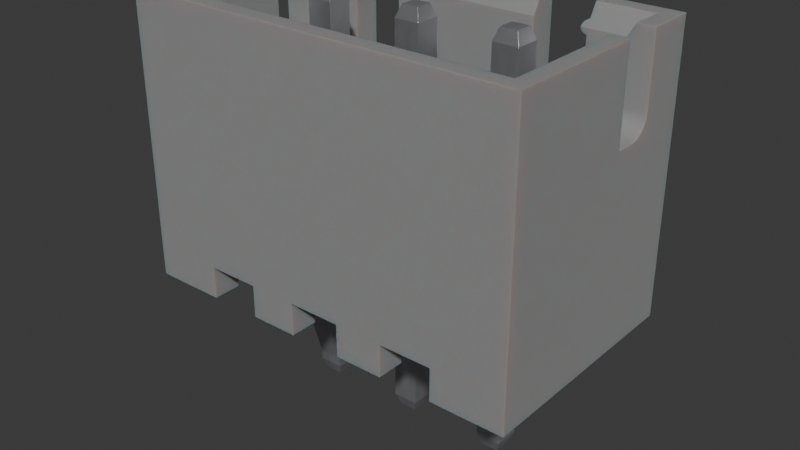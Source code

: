 # Source: Conn_JST_XH_1x3_B3B-XH-A.blend  (saved by Blender 4.1.24; exported with 4.5.12 LTS)
import bpy
from mathutils import Matrix  # noqa: F401  (used for matrix-valued properties, if any)

bpy.ops.wm.read_factory_settings(use_empty=True)
scene = bpy.context.scene
scene.name = 'Scene'

# ---- collections
col_conn_jst_xh_1x3_b3b_xh_a = bpy.data.collections.new('Conn_JST_XH_1x3_B3B-XH-A'); scene.collection.children.link(col_conn_jst_xh_1x3_b3b_xh_a)

# ---- materials (node trees are filled in below, after node groups)
mat_plastic_case_white = bpy.data.materials.new('plastic_case_white')
mat_plastic_case_white.use_transparent_shadow = False
mat_plastic_case_white.preview_render_type = 'CUBE'
mat_metal_pins = bpy.data.materials.new('metal_pins')
mat_metal_pins.use_transparent_shadow = False
mat_metal_pins.preview_render_type = 'CUBE'

# ---- material node trees
mat_plastic_case_white.use_nodes = True; mat_plastic_case_white.node_tree.nodes.clear()
_N = mat_plastic_case_white.node_tree.nodes; _L = mat_plastic_case_white.node_tree.links
n0 = _N.new('ShaderNodeOutputMaterial'); n0.name = 'Material Output'; n0.location = (253, 292)
n1 = _N.new('ShaderNodeBsdfPrincipled'); n1.name = 'Principled BSDF'; n1.location = (-81, 264)
n1.distribution = 'GGX'
n1.subsurface_method = 'BURLEY'
n1.inputs[1].default_value = 0.02
n1.inputs[2].default_value = 0.4636
n1.inputs[3].default_value = 1.4
n1.inputs[8].default_value = 1.0
n1.inputs[10].default_value = 0.3682
n1.inputs[13].default_value = 0.6591
n1.inputs[18].default_value = 0.2318
n1.inputs[20].default_value = 0.6709
n1.inputs[24].default_value = 0.1191
n1.inputs[27].default_value = (0.0, 0.0, 0.0, 1.0)
n1.inputs[28].default_value = 1.0
n2 = _N.new('ShaderNodeMapping'); n2.name = 'Mapping'; n2.location = (-1057, 256)
n2.inputs[3].default_value = (3.0, 1.0, 1.0)
n3 = _N.new('ShaderNodeTexCoord'); n3.name = 'Texture Coordinate'; n3.location = (-1296, 171)
n4 = _N.new('ShaderNodeBump'); n4.name = 'Bump'; n4.location = (-422, -108)
n4.inputs[0].default_value = 0.05
n4.inputs[1].default_value = 1.0
n4.inputs[2].default_value = 1.0
n5 = _N.new('ShaderNodeTexNoise'); n5.name = 'Noise Texture'; n5.location = (-708, 167)
n5.inputs[2].default_value = 88.0
n5.inputs[3].default_value = 10.8
n5.inputs[4].default_value = 0.9167
n5.inputs[8].default_value = 1.6
n6 = _N.new('ShaderNodeValToRGB'); n6.name = 'ColorRamp'; n6.location = (-536, 347)
while len(n6.color_ramp.elements) > 1: n6.color_ramp.elements.remove(n6.color_ramp.elements[-1])
n6.color_ramp.elements[0].position = 0.0; n6.color_ramp.elements[0].color = (0.2596, 0.2596, 0.2596, 1.0)
_e = n6.color_ramp.elements.new(1.0); _e.color = (0.6303, 0.6303, 0.6303, 1.0)
n7 = _N.new('ShaderNodeMix'); n7.name = 'Mix'; n7.location = (-263, 351)
n7.data_type = 'RGBA'
n7.inputs[0].default_value = 0.3682
n7.inputs[7].default_value = (0.2525, 0.2525, 0.2525, 1.0)
_L.new(n5.outputs[0], n6.inputs[0])
_L.new(n1.outputs[0], n0.inputs[0])
_L.new(n3.outputs[2], n2.inputs[0])
_L.new(n2.outputs[0], n5.inputs[0])
_L.new(n5.outputs[0], n4.inputs[3])
_L.new(n4.outputs[0], n1.inputs[5])
_L.new(n6.outputs[0], n7.inputs[6])
_L.new(n7.outputs[2], n1.inputs[0])
n0.is_active_output = True
mat_metal_pins.use_nodes = True; mat_metal_pins.node_tree.nodes.clear()
_N = mat_metal_pins.node_tree.nodes; _L = mat_metal_pins.node_tree.links
n0 = _N.new('ShaderNodeMapping'); n0.name = 'Mapping'; n0.location = (-1447, -91)
n0.inputs[3].default_value = (4.8, 1.2, 1.1)
n1 = _N.new('ShaderNodeBsdfPrincipled'); n1.name = 'Principled BSDF'; n1.location = (-560, 254)
n1.distribution = 'GGX'
n1.subsurface_method = 'BURLEY'
n1.inputs[1].default_value = 0.7818
n1.inputs[2].default_value = 0.2886
n1.inputs[3].default_value = 1.45
n1.inputs[13].default_value = 0.0
n1.inputs[27].default_value = (0.0, 0.0, 0.0, 1.0)
n1.inputs[28].default_value = 1.0
n2 = _N.new('ShaderNodeOutputMaterial'); n2.name = 'Material Output.002'; n2.location = (-205, 253)
n2.width = 213
n3 = _N.new('ShaderNodeTexNoise'); n3.name = 'Noise Texture.002'; n3.location = (-1228, -73)
n3.inputs[2].default_value = 0.1
n3.inputs[3].default_value = 7.0
n3.inputs[4].default_value = 0.6
n3.inputs[8].default_value = 0.4
n4 = _N.new('ShaderNodeTexCoord'); n4.name = 'Texture Coordinate'; n4.location = (-1636, -116)
n5 = _N.new('ShaderNodeMix'); n5.name = 'Mix.001'; n5.location = (-921, 45)
n5.data_type = 'RGBA'
n5.inputs[6].default_value = (0.9398, 0.9547, 1.0, 1.0)
n5.inputs[7].default_value = (0.13, 0.1259, 0.1359, 1.0)
n6 = _N.new('ShaderNodeBump'); n6.name = 'Bump.001'; n6.location = (-1001, -227)
n6.inputs[0].default_value = 0.05
n6.inputs[1].default_value = 0.01
n6.inputs[2].default_value = 1.0
_L.new(n1.outputs[0], n2.inputs[0])
_L.new(n3.outputs[0], n6.inputs[3])
_L.new(n0.outputs[0], n3.inputs[0])
_L.new(n3.outputs[0], n5.inputs[0])
_L.new(n4.outputs[3], n0.inputs[0])
_L.new(n5.outputs[2], n1.inputs[0])
_L.new(n6.outputs[0], n1.inputs[5])
n2.is_active_output = True

# ---- world
world_world = bpy.data.worlds.new('World'); scene.world = world_world
world_world.use_nodes = True; world_world.node_tree.nodes.clear()
_N = world_world.node_tree.nodes; _L = world_world.node_tree.links
n0 = _N.new('ShaderNodeOutputWorld'); n0.name = 'World Output'; n0.location = (300, 300)
n1 = _N.new('ShaderNodeBackground'); n1.name = 'Background'; n1.location = (10, 300)
n1.inputs[0].default_value = (0.05088, 0.05088, 0.05088, 1.0)
_L.new(n1.outputs[0], n0.inputs[0])
n0.is_active_output = True
world_world.color = (0.05088, 0.05088, 0.05088)
world_world.use_sun_shadow = False
world_world.sun_shadow_jitter_overblur = 0.0

# ---- meshes
me_conn_jst_xh_1x3_b3b_xh_a = bpy.data.meshes.new('Conn_JST_XH_1x3_B3B-XH-A')
me_conn_jst_xh_1x3_b3b_xh_a.from_pydata([(-0.65, -3.375, 1.257e-07), (-1.75, -2.675, 9.507e-08), (-1.75, 1.675, -9.507e-08), (-0.65, 1.675, -9.507e-08), (5.611, 2.375, 6.355), (5.575, 2.375, 6.37), (5.544, 2.375, 6.394), (5.65, 1.675, 6.35), (5.545, 1.675, 6.393), (5.521, 1.675, 6.424), (-0.65, 1.965, 7.0), (-0.65, 2.375, 7.0), (0.65, 1.965, 7.0), (0.65, 2.375, 4.0), (4.35, 2.375, 7.0), (5.145, 2.375, 4.016), (5.282, 2.375, 4.064), (5.405, 2.375, 4.142), (5.508, 2.375, 4.245), (5.65, 2.375, 4.65), (5.52, 2.375, 6.425), (5.505, 2.375, 6.461), (5.544, 2.375, 6.606), (5.575, 2.375, 6.63), (5.611, 2.375, 6.645), (5.65, 2.375, 7.0), (5.65, 2.375, -1.257e-07), (3.15, 2.375, -1.257e-07), (0.65, 2.375, 0.8), (-0.65, 2.375, 0.8), (-0.65, 2.375, -1.257e-07), (-0.65, 2.375, 6.65), (-0.575, 2.375, 6.63), (-0.5051, 2.375, 6.539), (-0.5051, 2.375, 6.461), (-0.6112, 2.375, 6.355), (-0.1682, 2.375, 4.022), (-0.5629, 2.375, 4.325), (-0.6279, 2.375, 4.482), (-0.5056, 1.675, 6.459), (-0.5209, 1.675, 6.424), (-0.5757, 1.675, 6.37), (-0.6115, 1.675, 6.355), (-0.65, 1.675, 4.65), (-0.1682, 1.675, 4.022), (-0.4596, 1.675, 4.19), (-0.5629, 1.675, 4.325), (-0.6279, 1.675, 4.482), (4.35, 1.675, 4.0), (5.586, 1.675, 4.368), (5.634, 1.675, 4.505), (5.65, 1.675, 4.65), (5.612, 1.675, 6.355), (5.576, 1.675, 6.37), (5.506, 1.675, 6.459), (5.5, 1.675, 6.498), (5.65, 1.965, 7.0), (7.04, 1.15, 7.0), (7.45, 1.15, 7.0), (4.35, 1.675, -9.507e-08), (0.65, 2.375, -1.257e-07), (0.65, 1.675, -9.507e-08), (0.65, -2.675, 0.8), (1.85, -2.675, 0.8), (4.35, -2.675, 0.5), (4.35, 1.675, 0.5), (0.65, 1.675, 0.5), (-0.65, 1.675, 0.5), (7.45, 1.083, 5.0), (7.45, 0.9, 4.817), (7.45, 0.7794, 4.767), (7.45, 0.65, 4.75), (7.45, 0.15, 7.0), (7.45, -3.375, 7.0), (7.45, -3.375, 1.257e-07), (7.45, 2.375, 7.0), (-2.45, 0.15, 7.0), (-2.45, -3.375, 1.257e-07), (-2.45, 2.375, -1.257e-07), (-2.45, 2.375, 7.0), (-2.45, 1.15, 7.0), (-2.45, 1.133, 5.121), (-2.45, 0.7794, 4.767), (3.15, -3.375, 1.257e-07), (-0.65, -3.375, 0.8), (-2.45, -3.375, 7.0), (5.65, -3.375, 1.257e-07), (4.35, -3.375, 1.257e-07), (7.04, -2.965, 7.0), (7.45, 2.375, -1.257e-07), (5.65, 1.675, -9.507e-08), (6.75, 1.675, -9.507e-08), (1.85, 2.375, 0.8), (1.85, 2.375, -1.257e-07), (3.15, 1.675, 0.5), (3.15, 2.375, 0.8), (3.15, 1.675, 0.8), (1.85, 1.675, 0.8), (0.65, -2.675, 9.507e-08), (0.65, -3.375, 0.8), (0.65, -3.375, 1.257e-07), (-0.65, -2.675, 0.8), (1.85, -3.375, 0.8), (1.85, -3.375, 1.257e-07), (1.85, -2.675, 9.507e-08), (3.15, -2.675, 9.507e-08), (3.15, -2.675, 0.8), (3.15, -3.375, 0.8), (4.35, -3.375, 0.8), (4.35, -2.675, 0.8), (5.65, -2.675, 0.5), (5.65, -2.675, 9.507e-08), (5.65, -2.675, 0.8), (5.65, -3.375, 0.8), (4.35, 1.675, 0.8), (4.35, 2.375, 0.8), (4.35, 2.375, -1.257e-07), (5.65, 2.375, 0.8), (5.65, 1.675, 0.5), (5.65, 1.675, 0.8), (-0.65, 1.675, 0.8), (0.65, 1.675, 0.8), (6.75, 1.083, 5.0), (6.75, 0.15, 4.75), (6.75, -2.675, 6.498), (6.75, 1.675, 1.2), (-1.75, -2.675, 1.2), (-1.75, 0.15, 6.498), (-1.75, 1.133, 5.121), (-1.75, 0.7794, 4.767), (-1.75, 1.675, 1.2), (6.75, -2.675, 1.2), (2.82, 0.345, 1.2), (2.18, 0.345, 1.2), (0.32, 0.345, 1.2), (-0.32, -0.295, 1.2), (-0.65, -2.675, 9.507e-08), (-1.75, -2.675, 0.5), (0.65, -2.675, 0.5), (3.15, -2.675, 0.5), (4.35, -2.675, 9.507e-08), (6.75, -2.675, 9.507e-08), (1.85, 1.675, 0.5), (1.85, 1.675, -9.507e-08), (3.15, 1.675, -9.507e-08), (6.75, 1.675, 0.5), (6.75, -2.675, 0.5), (-1.75, 1.675, 0.5), (1.85, -2.675, 0.5), (-0.65, -2.675, 0.5), (4.68, 0.345, 0.5), (4.68, -0.295, 0.5), (2.82, 0.345, 0.5), (2.82, -0.295, 0.5), (0.32, -0.295, 0.5), (-0.32, 0.345, 0.5), (-2.45, 1.15, 5.25), (-2.45, 1.083, 5.0), (-2.45, 1.004, 4.896), (-2.45, 0.9, 4.817), (-2.45, 0.65, 4.75), (-1.75, 1.083, 5.0), (-1.75, 1.004, 4.896), (-1.75, 0.9, 4.817), (-1.75, 0.65, 4.75), (-1.75, 0.15, 4.75), (-2.45, 0.15, 4.75), (-1.75, 1.15, 5.25), (7.45, 1.15, 5.25), (6.75, 1.15, 5.25), (6.75, 1.15, 6.498), (7.45, 0.15, 4.75), (7.04, 0.15, 7.0), (6.75, 0.15, 6.498), (6.75, 0.65, 4.75), (6.75, 0.7794, 4.767), (6.75, 0.9, 4.817), (6.75, 1.004, 4.896), (6.75, 1.133, 5.121), (7.45, 1.133, 5.121), (7.45, 1.004, 4.896), (5.65, 2.375, 6.35), (5.0, 2.375, 4.0), (5.586, 2.375, 4.368), (5.634, 2.375, 4.505), (5.145, 1.675, 4.016), (5.282, 1.675, 4.064), (5.405, 1.675, 4.142), (5.508, 1.675, 4.245), (5.0, 1.675, 4.0), (4.35, 1.965, 7.0), (4.35, 2.375, 4.0), (5.65, 2.375, 6.65), (5.5, 1.676, 6.5), (5.5, 2.375, 6.5), (5.573, 1.751, 6.629), (5.627, 1.762, 6.648), (5.65, 1.763, 6.65), (5.505, 2.375, 6.539), (5.52, 2.375, 6.575), (-0.5865, 1.755, 6.636), (-0.5205, 1.72, 6.576), (-0.5082, 1.705, 6.549), (-0.5018, 1.69, 6.523), (-0.5, 1.675, 6.498), (-0.5447, 1.675, 6.393), (-0.6112, 2.375, 6.645), (-0.5439, 2.375, 6.606), (-0.5201, 2.375, 6.575), (-0.5, 2.375, 6.5), (-0.5201, 2.375, 6.425), (-0.5439, 2.375, 6.394), (-0.575, 2.375, 6.37), (-0.65, 1.675, 6.35), (-0.65, 2.375, 6.35), (-0.325, 1.675, 4.087), (-0.65, 2.375, 4.65), (4.234e-07, 2.375, 4.0), (-0.325, 2.375, 4.087), (-0.4596, 2.375, 4.19), (2.108e-07, 1.675, 4.0), (0.65, 1.675, 4.0), (0.65, 2.375, 7.0), (0.65, 1.675, 6.498), (0.32, -0.295, 1.2), (-0.32, 0.345, 1.2), (-0.32, -0.295, 0.5), (0.32, 0.345, 0.5), (2.82, -0.295, 1.2), (2.18, -0.295, 0.5), (2.18, -0.295, 1.2), (2.18, 0.345, 0.5), (5.32, -0.295, 1.2), (5.32, -0.295, 0.5), (4.68, 0.345, 1.2), (4.68, -0.295, 1.2), (5.32, 0.345, 0.5), (5.32, 0.345, 1.2), (6.75, 1.675, 6.498), (7.04, 1.965, 7.0), (5.505, 1.697, 6.537), (5.519, 1.719, 6.573), (5.544, 1.738, 6.606), (5.603, 1.758, 6.642), (4.35, 1.675, 6.498), (-1.75, 1.15, 6.498), (-2.04, 1.15, 7.0), (-0.65, 1.763, 6.65), (-2.04, 1.965, 7.0), (-1.75, 1.675, 6.498), (-0.6169, 1.761, 6.646), (-0.5608, 1.746, 6.621), (-0.5383, 1.734, 6.6), (-2.04, 0.15, 7.0), (-2.04, -2.965, 7.0), (-1.75, -2.675, 6.498), (5.211, 0.2358, 6.8), (4.789, 0.2358, 6.8), (4.789, -0.1858, 6.8), (5.32, 0.345, 6.5), (5.32, 0.3412, -0.6248), (4.68, 0.3412, -0.6248), (4.68, 0.02957, -1.67), (5.32, 0.02957, -1.73), (5.32, 0.02551, -1.71), (5.32, 0.3299, -2.701), (5.32, 0.345, -3.1), (4.789, 0.2358, -3.4), (5.32, -0.2955, -2.84), (5.32, -0.297, -2.83), (4.68, -0.5812, -1.921), (5.32, -0.6112, -1.775), (5.32, -0.6112, -1.625), (4.68, -0.5812, -1.479), (4.68, -0.6112, -1.775), (5.32, -0.5812, -1.479), (4.68, -0.297, -0.5701), (4.68, -0.2955, -0.5601), (5.32, -0.297, -0.5701), (5.32, -0.2955, -0.5601), (4.68, -0.295, 6.5), (4.68, -0.295, -3.1), (4.68, -0.2955, -2.84), (4.68, -0.297, -2.83), (4.68, -0.6112, -1.625), (4.68, 0.345, 6.5), (4.68, 0.3299, -0.6987), (4.68, 0.02551, -1.69), (4.68, 0.02551, -1.71), (4.68, 0.02957, -1.73), (4.68, 0.3299, -2.701), (4.68, 0.3412, -2.775), (5.32, -0.5812, -1.921), (5.32, 0.3299, -0.6987), (5.32, 0.02957, -1.67), (5.32, 0.02551, -1.69), (5.32, 0.3412, -2.775), (5.32, -0.295, -3.1), (4.789, -0.1858, -3.4), (5.211, -0.1858, -3.4), (5.211, 0.2358, -3.4), (4.68, 0.345, -3.1), (5.211, -0.1858, 6.8), (5.32, -0.295, 6.5), (0.2108, -0.1858, 6.8), (0.32, 0.02957, -1.67), (0.32, 0.02551, -1.69), (-0.32, 0.02957, -1.67), (-0.32, 0.02551, -1.69), (0.32, 0.02957, -1.73), (-0.32, 0.3299, -2.701), (0.32, 0.3299, -2.701), (0.32, 0.3412, -2.775), (0.32, 0.345, -3.1), (-0.2108, 0.2358, -3.4), (0.32, -0.295, -3.1), (-0.32, -0.295, -3.1), (0.32, -0.2955, -2.84), (0.32, -0.297, -2.83), (-0.32, -0.6112, -1.775), (-0.32, -0.6112, -1.625), (-0.32, -0.5812, -1.479), (-0.32, -0.2955, -0.5601), (-0.32, -0.295, 6.5), (0.32, 0.02551, -1.71), (0.32, 0.3412, -0.6248), (0.32, 0.3299, -0.6987), (0.32, -0.297, -0.5701), (0.32, -0.2955, -0.5601), (0.32, -0.5812, -1.479), (0.32, -0.5812, -1.921), (0.32, -0.6112, -1.775), (0.32, -0.6112, -1.625), (-0.32, 0.345, -3.1), (-0.32, 0.3412, -2.775), (-0.32, 0.02957, -1.73), (-0.32, 0.02551, -1.71), (-0.32, 0.3412, -0.6248), (-0.32, 0.3299, -0.6987), (-0.32, -0.297, -0.5701), (-0.32, -0.5812, -1.921), (-0.32, -0.2955, -2.84), (-0.32, -0.297, -2.83), (0.2108, -0.1858, -3.4), (0.2108, 0.2358, -3.4), (-0.2108, -0.1858, -3.4), (0.2108, 0.2358, 6.8), (0.32, 0.345, 6.5), (0.32, -0.295, 6.5), (-0.2108, -0.1858, 6.8), (-0.2108, 0.2358, 6.8), (-0.32, 0.345, 6.5), (2.18, -0.295, 6.5), (2.289, 0.2358, 6.8), (2.289, -0.1858, 6.8), (2.711, -0.1858, 6.8), (2.711, 0.2358, 6.8), (2.289, -0.1858, -3.4), (2.18, 0.345, 6.5), (2.82, 0.345, 6.5), (2.82, -0.295, 6.5), (2.82, -0.295, -3.1), (2.18, -0.295, -3.1), (2.18, 0.345, -3.1), (2.711, -0.1858, -3.4), (2.711, 0.2358, -3.4), (2.82, 0.345, -3.1), (2.289, 0.2358, -3.4)], [], [(268, 282, 281, 297), (343, 344, 313, 315), (35, 212, 41, 42), (22, 199, 241, 242), (212, 211, 205, 41), (21, 20, 9, 54), (210, 34, 39, 40), (34, 209, 204, 39), (194, 55, 193), (215, 218, 219, 45), (292, 270, 283, 269), (254, 88, 124, 255), (364, 357, 367, 365), (334, 312, 313, 333), (255, 127, 253, 254), (330, 340, 342, 318), (166, 165, 164, 160), (128, 81, 157, 161), (94, 144, 59, 65), (360, 352, 362, 361), (357, 364, 361, 362), (77, 78, 30, 3, 2, 1, 136, 0), (359, 356, 355, 360), (50, 184, 183, 49), (44, 36, 218, 215), (47, 38, 216, 43), (234, 150, 236, 237), (46, 37, 38, 47), (220, 217, 36, 44), (244, 48, 191, 14, 190), (47, 43, 213, 42, 41, 205, 40, 39, 204, 249, 130, 125, 238, 55, 54, 9, 8, 53, 52, 7, 51, 50, 49, 188, 187, 186, 185, 189, 48, 244, 223, 221, 220, 44, 215, 45, 46), (11, 10, 247, 31), (25, 192, 197, 56), (256, 257, 258, 302), (139, 105, 83, 107, 106), (143, 61, 60, 93), (299, 298, 267, 300), (282, 268, 269, 283), (121, 66, 67, 120), (177, 180, 68, 122), (299, 297, 281, 298), (129, 82, 160, 164), (221, 13, 217, 220), (168, 58, 57, 170, 169), (321, 320, 332, 329), (85, 77, 0, 84, 99, 100, 103, 102, 107, 83, 87, 108, 113, 86, 74, 73), (343, 345, 314, 344), (315, 317, 341, 316), (319, 340, 330, 331), (320, 319, 331, 332), (286, 293, 294, 262), (281, 301, 267, 298), (91, 90, 26, 89, 74, 86, 111, 141), (97, 142, 143, 93, 92), (366, 361, 364, 365), (163, 159, 82, 129), (120, 67, 3, 30, 29), (62, 99, 84, 101), (362, 363, 367, 357), (95, 27, 144, 94, 96), (45, 219, 37, 46), (350, 351, 323, 349), (352, 354, 353, 358), (73, 72, 172, 88, 254, 253, 76, 85), (117, 26, 90, 118, 119), (110, 111, 86, 113, 112), (117, 119, 114, 115), (28, 60, 61, 66, 121), (363, 362, 352, 358), (65, 59, 116, 115, 114), (28, 121, 120, 29), (128, 161, 162, 163, 129, 164, 165, 127, 255, 126, 130, 249, 245, 167), (102, 103, 104, 148, 63), (135, 225, 130, 126, 131, 235, 234, 125, 133, 132, 228, 230, 224), (338, 337, 325, 326), (169, 170, 238, 125, 131, 124, 173, 123, 174, 175, 176, 177, 122, 178), (273, 284, 272, 275), (146, 141, 111, 110), (64, 140, 105, 139), (148, 104, 98, 138), (147, 2, 3, 67), (145, 91, 141, 146), (149, 136, 1, 137), (118, 90, 91, 145), (81, 128, 167, 156), (227, 155, 66, 142, 94, 152, 231, 229, 154), (6, 20, 21, 194, 198, 199, 22, 23, 24, 192, 25, 75, 89, 26, 117, 115, 116, 27, 95, 92, 93, 60, 28, 29, 30, 78, 79, 11, 31, 206, 32, 207, 208, 33, 209, 34, 210, 211, 212, 35, 214, 216, 38, 37, 219, 218, 36, 217, 13, 222, 14, 191, 182, 15, 16, 17, 18, 183, 184, 19, 181, 4, 5), (276, 278, 279, 277), (188, 18, 17, 187), (137, 1, 2, 147), (175, 70, 69, 176), (145, 146, 110, 64, 151, 233, 236), (161, 157, 158, 162), (80, 156, 167, 245, 246), (166, 76, 253, 127, 165), (7, 181, 19, 51), (173, 172, 72, 171, 123), (70, 175, 174, 71), (133, 231, 152, 132), (186, 16, 15, 185), (178, 179, 168, 169), (324, 336, 308, 306), (180, 177, 176, 69), (123, 171, 71, 174), (345, 316, 333, 314), (49, 183, 18, 188), (237, 236, 233, 232), (96, 94, 142, 97), (211, 210, 40, 205), (194, 21, 54, 55), (6, 5, 53, 8), (198, 194, 193, 240), (33, 208, 201, 202), (24, 243, 196), (209, 33, 203, 204), (208, 207, 252, 201), (207, 32, 251, 252), (32, 200, 251), (24, 23, 195, 243), (335, 309, 311, 310), (33, 202, 203), (32, 206, 250, 200), (206, 31, 247, 250), (199, 198, 240, 241), (20, 6, 8, 9), (23, 22, 242, 195), (5, 4, 52, 53), (4, 181, 7, 52), (228, 153, 229, 230), (43, 216, 214, 213), (276, 273, 275, 278), (191, 48, 189, 182), (84, 0, 136, 149, 101), (222, 13, 221, 223, 12), (59, 144, 27, 116), (132, 152, 153, 228), (134, 227, 154, 224), (135, 226, 155, 225), (185, 15, 182, 189), (232, 233, 151, 235), (296, 266, 301, 291), (247, 10, 248, 249, 204, 203, 202, 201, 252, 251, 200, 250), (235, 151, 150, 234), (184, 50, 51, 19), (224, 154, 226, 135), (225, 155, 227, 134), (230, 229, 231, 133), (195, 242, 241, 240, 193, 55, 238, 239, 56, 197, 196, 243), (103, 100, 98, 104), (265, 296, 291, 290), (223, 244, 190, 12), (238, 170, 57, 239), (338, 326, 305, 307), (359, 360, 361, 366), (58, 75, 25, 56, 239, 57), (87, 83, 105, 140), (356, 359, 358, 353), (119, 118, 65, 114), (138, 98, 100, 99, 62), (277, 279, 303, 280), (287, 295, 264, 288), (109, 64, 110, 112), (292, 271, 274, 270), (271, 272, 284, 274), (346, 350, 349, 304), (214, 35, 42, 213), (66, 61, 143, 142), (179, 68, 180, 69, 70, 71, 171, 72, 73, 74, 89, 75, 58, 168), (192, 24, 196, 197), (149, 137, 147, 67, 66, 155, 226, 154, 229, 153, 152, 94, 65, 118, 145, 236, 150, 151, 64, 139, 148, 138), (160, 82, 159, 158, 157, 81, 156, 80, 79, 78, 77, 85, 76, 166), (273, 276, 277, 280, 285, 261, 286, 262, 287, 288, 289, 290, 291, 301, 281, 282, 283, 270, 274, 284), (63, 148, 139, 106), (259, 256, 302, 303), (355, 356, 353, 354), (256, 259, 285, 257), (248, 246, 245, 249), (187, 17, 16, 186), (297, 299, 300, 266), (285, 280, 258, 257), (288, 264, 263, 289), (266, 300, 267, 301), (258, 280, 303, 302), (303, 279, 278, 275, 272, 271, 292, 269, 268, 297, 266, 296, 265, 263, 264, 295, 294, 293, 260, 259), (313, 344, 314, 333), (190, 14, 222, 12), (289, 263, 265, 290), (122, 68, 179, 178), (106, 107, 102, 63), (321, 329, 327, 339), (336, 324, 309, 335), (325, 337, 351, 347), (334, 310, 311, 312), (306, 308, 307, 305), (318, 342, 341, 317), (162, 158, 159, 163), (261, 285, 259, 260), (108, 87, 140, 64, 109), (88, 172, 173, 124), (260, 293, 286, 261), (309, 324, 306, 305, 326, 325, 347, 348, 328, 327, 329, 332, 331, 330, 318, 317, 315, 313, 312, 311), (328, 322, 339, 327), (95, 96, 97, 92), (246, 248, 10, 11, 79, 80), (316, 345, 343, 315), (101, 149, 138, 62), (342, 340, 319, 320, 321, 339, 322, 323, 351, 337, 338, 307, 308, 336, 335, 310, 334, 333, 316, 341), (365, 367, 363, 366), (124, 131, 126, 255), (108, 109, 112, 113), (348, 304, 349, 323), (351, 350, 346, 347), (323, 322, 328, 348), (230, 133, 125, 130, 225, 134, 224), (354, 352, 360, 355), (125, 234, 237, 232, 235, 131), (358, 359, 366, 363), (346, 304, 348, 347), (295, 287, 262, 294)])
me_conn_jst_xh_1x3_b3b_xh_a.polygons.foreach_set('use_smooth', [True] * 219)
me_conn_jst_xh_1x3_b3b_xh_a.polygons.foreach_set('material_index', [1, 1, 0, 0, 0, 0, 0, 0, 0, 0, 1, 0, 1, 1, 0, 1, 0, 0, 0, 1, 1, 0, 1, 0, 0, 0, 0, 0, 0, 0, 0, 0, 0, 1, 0, 0, 1, 1, 0, 0, 1, 0, 0, 0, 1, 0, 1, 1, 1, 1, 1, 1, 0, 0, 1, 0, 0, 0, 1, 0, 0, 1, 1, 0, 0, 0, 0, 0, 1, 0, 0, 0, 0, 0, 1, 0, 1, 0, 0, 0, 0, 0, 0, 0, 0, 0, 0, 1, 0, 0, 0, 0, 0, 0, 0, 0, 0, 0, 0, 0, 0, 1, 0, 0, 1, 0, 0, 0, 0, 0, 0, 0, 0, 0, 0, 0, 0, 0, 0, 1, 0, 0, 0, 0, 0, 0, 0, 0, 0, 0, 1, 0, 0, 0, 0, 0, 0, 0, 0, 0, 1, 0, 0, 0, 0, 0, 0, 0, 0, 1, 0, 0, 1, 1, 0, 0, 1, 0, 0, 1, 1, 0, 1, 1, 1, 0, 0, 0, 0, 0, 0, 1, 0, 1, 1, 1, 0, 0, 1, 1, 1, 1, 1, 1, 1, 0, 1, 0, 0, 1, 1, 1, 1, 1, 1, 0, 1, 0, 0, 1, 1, 1, 0, 0, 1, 0, 1, 1, 0, 0, 1, 1, 1, 0, 1, 0, 1, 1, 1])
_k = set([(0, 77), (0, 84), (0, 136), (1, 2), (1, 136), (1, 137), (2, 3), (2, 147), (3, 30), (3, 67), (4, 5), (4, 181), (5, 6), (6, 20), (7, 51), (7, 52), (7, 181), (8, 9), (8, 53), (9, 54), (10, 11), (10, 247), (10, 248), (11, 31), (11, 79), (12, 190), (12, 222), (12, 223), (13, 217), (13, 221), (13, 222), (14, 190), (14, 191), (14, 222), (15, 16), (15, 182), (16, 17), (17, 18), (18, 183), (19, 181), (19, 184), (20, 21), (21, 194), (22, 23), (22, 199), (23, 24), (24, 192), (25, 56), (25, 75), (25, 192), (26, 89), (26, 90), (26, 117), (27, 95), (27, 116), (27, 144), (28, 29), (28, 60), (28, 121), (29, 30), (29, 120), (30, 78), (31, 206), (31, 247), (32, 206), (32, 207), (33, 208), (33, 209), (34, 209), (34, 210), (35, 212), (35, 214), (36, 217), (36, 218), (37, 38), (37, 219), (38, 216), (39, 40), (39, 204), (40, 205), (41, 42), (41, 205), (42, 213), (43, 47), (43, 213), (44, 215), (44, 220), (45, 46), (45, 215), (46, 47), (48, 189), (48, 191), (48, 244), (49, 50), (49, 188), (50, 51), (52, 53), (54, 55), (55, 193), (55, 238), (56, 197), (56, 239), (57, 58), (57, 170), (57, 239), (58, 75), (58, 168), (59, 65), (59, 116), (59, 144), (60, 61), (60, 93), (61, 66), (61, 143), (62, 99), (62, 101), (62, 138), (63, 102), (63, 106), (63, 148), (64, 109), (64, 110), (64, 139), (64, 140), (65, 94), (65, 114), (65, 118), (66, 67), (66, 121), (66, 142), (67, 120), (67, 147), (68, 179), (68, 180), (69, 70), (69, 180), (70, 71), (71, 171), (72, 73), (72, 171), (72, 172), (73, 74), (73, 85), (74, 86), (74, 89), (75, 89), (76, 85), (76, 166), (76, 253), (77, 78), (77, 85), (78, 79), (79, 80), (80, 156), (80, 246), (81, 156), (81, 157), (82, 159), (82, 160), (83, 87), (83, 105), (83, 107), (84, 99), (84, 101), (86, 111), (86, 113), (87, 108), (87, 140), (88, 124), (88, 172), (88, 254), (90, 91), (90, 118), (91, 141), (91, 145), (92, 93), (92, 95), (92, 97), (93, 143), (94, 96), (94, 142), (94, 144), (95, 96), (96, 97), (97, 142), (98, 100), (98, 104), (98, 138), (99, 100), (100, 103), (101, 149), (102, 103), (102, 107), (103, 104), (104, 148), (105, 139), (105, 140), (106, 107), (106, 139), (108, 109), (108, 113), (109, 112), (110, 111), (110, 112), (110, 146), (111, 141), (112, 113), (114, 115), (114, 119), (115, 116), (115, 117), (117, 119), (118, 119), (118, 145), (120, 121), (122, 177), (122, 178), (123, 171), (123, 173), (123, 174), (124, 131), (124, 173), (124, 255), (125, 130), (125, 131), (125, 238), (126, 130), (126, 131), (126, 255), (127, 165), (127, 253), (127, 255), (128, 161), (128, 167), (129, 163), (129, 164), (130, 249), (132, 133), (132, 152), (132, 228), (133, 230), (133, 231), (134, 224), (134, 225), (134, 227), (135, 224), (135, 225), (135, 226), (136, 149), (137, 147), (137, 149), (138, 148), (138, 149), (139, 148), (141, 146), (142, 143), (145, 146), (150, 151), (150, 234), (150, 236), (151, 233), (151, 235), (152, 153), (152, 231), (153, 228), (153, 229), (154, 224), (154, 226), (154, 227), (155, 225), (155, 226), (155, 227), (157, 158), (158, 159), (160, 166), (161, 162), (162, 163), (164, 165), (165, 166), (167, 245), (168, 179), (169, 170), (169, 178), (170, 238), (172, 173), (174, 175), (175, 176), (176, 177), (182, 191), (183, 184), (185, 186), (185, 189), (186, 187), (187, 188), (190, 244), (192, 197), (193, 240), (194, 198), (195, 242), (195, 243), (196, 197), (196, 243), (198, 199), (200, 250), (200, 251), (201, 202), (201, 252), (202, 203), (203, 204), (204, 249), (207, 208), (210, 211), (211, 212), (213, 214), (214, 216), (218, 219), (220, 221), (221, 223), (223, 244), (228, 230), (229, 230), (229, 231), (232, 233), (232, 235), (232, 237), (233, 236), (234, 235), (234, 237), (236, 237), (238, 239), (240, 241), (241, 242), (245, 246), (245, 249), (246, 248), (247, 250), (248, 249), (251, 252), (253, 254), (254, 255), (256, 257), (256, 259), (256, 302), (257, 258), (257, 285), (258, 280), (258, 302), (259, 260), (259, 285), (259, 303), (260, 293), (261, 285), (261, 286), (262, 286), (262, 287), (263, 264), (263, 265), (264, 295), (265, 296), (266, 296), (266, 297), (266, 300), (266, 301), (267, 298), (267, 300), (267, 301), (268, 269), (268, 297), (269, 292), (270, 274), (270, 283), (271, 272), (271, 292), (272, 275), (273, 276), (273, 284), (274, 284), (275, 278), (276, 277), (277, 280), (278, 279), (279, 303), (280, 285), (280, 303), (281, 282), (281, 297), (281, 298), (281, 301), (282, 283), (287, 288), (288, 289), (289, 290), (290, 291), (291, 301), (293, 294), (294, 295), (297, 299), (298, 299), (299, 300), (302, 303), (304, 346), (304, 348), (304, 349), (305, 306), (305, 326), (306, 324), (307, 308), (307, 338), (308, 336), (309, 311), (309, 324), (310, 334), (310, 335), (311, 312), (312, 313), (313, 315), (313, 333), (313, 344), (314, 333), (314, 344), (314, 345), (315, 316), (315, 317), (315, 343), (316, 333), (316, 341), (316, 345), (317, 318), (318, 330), (319, 320), (319, 340), (320, 321), (321, 339), (322, 323), (322, 339), (323, 348), (323, 349), (323, 351), (325, 326), (325, 347), (327, 328), (327, 329), (328, 348), (329, 332), (330, 331), (331, 332), (333, 334), (335, 336), (337, 338), (337, 351), (340, 342), (341, 342), (343, 344), (343, 345), (346, 347), (346, 350), (347, 348), (347, 351), (349, 350), (350, 351), (352, 354), (352, 358), (352, 360), (352, 362), (353, 354), (353, 356), (353, 358), (354, 355), (355, 356), (355, 360), (356, 359), (357, 362), (357, 364), (357, 367), (358, 359), (358, 363), (359, 360), (359, 366), (360, 361), (361, 362), (361, 364), (361, 366), (362, 363), (363, 366), (363, 367), (364, 365), (365, 366), (365, 367)])
me_conn_jst_xh_1x3_b3b_xh_a.attributes.new('sharp_edge', 'BOOLEAN', 'EDGE').data.foreach_set('value', [ (min(e.vertices), max(e.vertices)) in _k for e in me_conn_jst_xh_1x3_b3b_xh_a.edges])
_uv = me_conn_jst_xh_1x3_b3b_xh_a.uv_layers.new(name='UVMap')
_uv.uv.foreach_set('vector', [1.0, 0.3379, 0.0, 0.3379, 0.0, 0.0, 1.0, 0.0, 0.8294, 0.0, 0.1706, 0.0, 0.0, 1.0, 1.0, 1.0, 0.0, 0.01704, 0.0, 0.06699, 1.0, 0.06572, 1.0, 0.01671, 0.0, 0.2929, 0.0, 0.134, 0.9394, 0.1277, 0.9124, 0.2929, 0.0, 0.06699, 0.0, 0.1464, 1.0, 0.1438, 1.0, 0.06572, 0.0, 0.7412, 0.0, 0.5, 1.0, 0.4912, 1.0, 0.7289, 0.0, 0.25, 0.0, 0.3706, 1.0, 0.3644, 1.0, 0.2456, 0.0, 0.3706, 0.0, 0.5, 1.0, 0.4924, 1.0, 0.3644, 0.0, 1.0, 1.0, 0.9847, 0.9981, 1.0, 1.0, 0.134, 0.0, 0.134, 0.0, 0.2929, 1.0, 0.2929, 1.0, 1.0, 1.0, 0.0, 0.0, 0.6724, 1.0, 0.6724, 0.0, 1.0, 1.0, 1.0, 0.9681, 0.0, 0.03194, 0.0, 1.0, 1.0, 1.0, 0.0, 0.0, 0.0, 0.0, 1.0, 0.0, 0.3379, 1.0, 0.3379, 1.0, 0.0, 0.0, 0.0, 0.9069, 0.0, 0.0, 0.0, 0.0, 1.0, 1.0, 1.0, 1.0, 1.0, 1.0, 0.0, 0.0, 0.6724, 1.0, 0.6724, 0.0, 1.0, 1.0, 1.0, 1.0, 0.0, 0.0, 0.0, 1.0, 0.03407, 0.0, 0.03407, 0.0, 0.134, 1.0, 0.134, 0.0, 1.0, 0.0, 0.0, 1.0, 0.0, 1.0, 1.0, 1.0, 1.0, 1.0, 0.0, 0.0, 0.0, 0.0, 1.0, 0.1706, 0.0, 0.8294, 0.0, 1.0, 1.0, 0.0, 1.0, 1.0, 0.0, 0.0, 0.0, 0.0, 1.0, 0.1217, 1.0, 0.1217, 0.3889, 0.8783, 0.3889, 0.8783, 1.0, 1.0, 1.0, 0.0, 0.0, 0.1706, 1.0, 0.8294, 1.0, 1.0, 0.0, 1.0, 0.7775, 0.0, 0.7775, 0.0, 0.5661, 1.0, 0.5661, 1.0, 0.03407, 0.0, 0.03407, 0.0, 0.134, 1.0, 0.134, 1.0, 0.7412, 0.0, 0.7412, 0.0, 1.0, 1.0, 1.0, 1.0, 0.0, 0.0, 0.0, 0.0, 1.0, 1.0, 1.0, 1.0, 0.5, 0.0, 0.5, 0.0, 0.7412, 1.0, 0.7412, 1.0, 0.0, 0.0, 0.0, 0.0, 0.03407, 1.0, 0.03407, 0.8326, 1.0, 0.0, 1.0, 0.0, 0.0, 1.0, 0.0, 1.0, 0.5857, 0.132, 0.6195, 0.1294, 0.6512, 0.1294, 0.9721, 0.1339, 0.9731, 0.1382, 0.9758, 0.1418, 0.9803, 0.1446, 0.986, 0.1464, 0.9928, 0.1471, 1.0, 0.0, 1.0, 0.0, 0.0, 1.0, 0.0, 1.0, 1.0, 0.8529, 1.0, 0.8536, 0.9928, 0.8554, 0.986, 0.8582, 0.9803, 0.8618, 0.9758, 0.8661, 0.9731, 0.8706, 0.9721, 0.8706, 0.6512, 0.8687, 0.6239, 0.863, 0.598, 0.8539, 0.5747, 0.8418, 0.5553, 0.8273, 0.5407, 0.8111, 0.5316, 0.7941, 0.5285, 0.7176, 0.5285, 0.7176, 1.0, 0.2824, 1.0, 0.2824, 0.5285, 0.2059, 0.5285, 0.1861, 0.5327, 0.1676, 0.545, 0.1518, 0.5645, 0.1397, 0.5899, 0.0, 1.0, 0.6699, 1.0, 1.0, 0.0, 0.0, 0.0, 0.0, 1.0, 0.0, 0.0, 1.0, 0.0, 0.6699, 1.0, 1.0, 0.0, 0.0, 0.0, 0.0, 1.0, 1.0, 1.0, 0.625, 0.0, 0.0, 0.0, 0.0, 1.0, 1.0, 1.0, 1.0, 0.0, 1.0, 1.0, 0.0, 1.0, 0.0, 0.0, 1.0, 0.0, 1.0, 1.0, 0.0, 1.0, 0.0, 0.0, 1.0, 0.0, 0.0, 0.3379, 1.0, 0.3379, 1.0, 0.6724, 0.0, 0.6724, 1.0, 1.0, 1.0, 0.0, 0.0, 0.0, 0.0, 1.0, 0.0, 0.2929, 1.0, 0.2929, 1.0, 0.134, 0.0, 0.134, 0.8294, 0.0, 1.0, 1.0, 0.0, 1.0, 0.1706, 0.0, 1.0, 0.7412, 0.0, 0.7412, 0.0, 1.0, 1.0, 1.0, 1.0, 1.0, 0.0, 1.0, 0.0, 0.0, 1.0, 0.0, 0.0, 1.0, 1.0, 1.0, 1.0, 0.4143, 0.713, 0.0, 0.0, 0.0, 0.0, 1.0, 0.0, 0.669, 1.0, 0.669, 1.0, 1.0, 0.0, 1.0, 0.0, 0.0, 0.1818, 0.0, 0.1818, 0.1143, 0.3131, 0.1143, 0.3131, 0.0, 0.4343, 0.0, 0.4343, 0.1143, 0.5657, 0.1143, 0.5657, 0.0, 0.6869, 0.0, 0.6869, 0.1143, 0.8182, 0.1143, 0.8182, 0.0, 1.0, 0.0, 1.0, 1.0, 1.0, 1.0, 0.0, 1.0, 0.0, 0.0, 1.0, 0.0, 1.0, 0.0, 1.0, 0.3379, 0.0, 0.3379, 0.0, 0.0, 0.0, 0.331, 0.0, 0.0, 1.0, 0.0, 1.0, 0.331, 0.0, 0.669, 0.0, 0.331, 1.0, 0.331, 1.0, 0.669, 0.0, 0.3276, 1.0, 0.3276, 0.0, 1.0, 0.0, 0.0, 1.0, 1.0, 0.0, 1.0, 0.1706, 0.0, 0.8294, 0.0, 0.1217, 0.6111, 0.1217, 0.0, 0.0, 0.0, 0.0, 1.0, 1.0, 1.0, 1.0, 0.0, 0.8783, 0.0, 0.8783, 0.6111, 1.0, 1.0, 0.625, 1.0, 0.0, 1.0, 0.0, 0.0, 1.0, 0.0, 0.0, 1.0, 1.0, 1.0, 0.8294, 0.0, 0.1706, 0.0, 1.0, 0.5, 0.0, 0.5, 0.0, 0.7412, 1.0, 0.7412, 1.0, 1.0, 0.625, 1.0, 0.0, 1.0, 0.0, 0.0, 1.0, 0.0, 1.0, 0.0, 1.0, 1.0, 0.0, 1.0, 0.0, 0.0, 1.0, 1.0, 0.0, 1.0, 0.1706, 0.0, 0.8294, 0.0, 1.0, 0.0, 0.0, 0.0, 0.0, 1.0, 0.625, 1.0, 1.0, 1.0, 1.0, 0.2929, 0.0, 0.2929, 0.0, 0.5, 1.0, 0.5, 0.1706, 1.0, 0.0, 0.0, 1.0, 0.0, 0.8294, 1.0, 1.0, 0.0, 0.8294, 1.0, 0.1706, 1.0, 0.0, 0.0, 1.0, 1.0, 1.0, 0.0, 0.9586, 0.0, 0.9586, 0.8837, 0.04141, 0.8837, 0.04141, 0.0, 0.0, 0.0, 0.0, 1.0, 1.0, 0.0, 0.0, 0.0, 0.0, 1.0, 0.625, 1.0, 1.0, 1.0, 0.625, 0.0, 0.0, 0.0, 0.0, 1.0, 1.0, 1.0, 1.0, 0.0, 1.0, 0.0, 1.0, 1.0, 0.0, 1.0, 0.0, 0.0, 1.0, 0.0, 0.0, 0.0, 0.0, 1.0, 0.625, 1.0, 1.0, 1.0, 0.0, 0.0, 0.0, 1.0, 1.0, 1.0, 1.0, 0.0, 0.625, 1.0, 0.0, 1.0, 0.0, 0.0, 1.0, 0.0, 1.0, 1.0, 1.0, 0.0, 1.0, 1.0, 0.0, 1.0, 0.0, 0.0, 0.7401, 0.1246, 0.7173, 0.1361, 0.6977, 0.1544, 0.6827, 0.1782, 0.6733, 0.2059, 0.6701, 0.2356, 0.6701, 0.3506, 1.0, 0.3506, 1.0, 1.0, 0.0, 1.0, 0.0, 0.0, 1.0, 0.0, 1.0, 0.1207, 0.7645, 0.1207, 1.0, 1.0, 0.0, 1.0, 0.0, 0.0, 0.625, 0.0, 1.0, 0.0, 0.1682, 0.4529, 0.1682, 0.3057, 0.0, 0.0, 0.0, 1.0, 1.0, 1.0, 0.7565, 0.4529, 0.7565, 0.3057, 1.0, 0.0, 0.4624, 0.3057, 0.5376, 0.3057, 0.5376, 0.4529, 0.4624, 0.4529, 0.2435, 0.4529, 0.0, 0.3276, 0.0, 0.6621, 1.0, 0.6621, 1.0, 0.3276, 0.7645, 0.1207, 1.0, 0.1207, 1.0, 0.0, 0.0, 0.0, 0.0, 1.0, 1.0, 1.0, 1.0, 0.3506, 0.6701, 0.3506, 0.6701, 0.2356, 0.6733, 0.2059, 0.6827, 0.1782, 0.6977, 0.1544, 0.7173, 0.1361, 0.7401, 0.1246, 0.0, 1.0, 0.0, 0.669, 1.0, 0.669, 1.0, 1.0, 1.0, 1.0, 1.0, 0.0, 0.0, 0.0, 0.0, 1.0, 1.0, 1.0, 1.0, 0.0, 0.0, 0.0, 0.0, 1.0, 1.0, 1.0, 1.0, 0.0, 0.0, 0.0, 0.0, 1.0, 0.0, 1.0, 0.0, 0.0, 1.0, 0.0, 1.0, 1.0, 0.0, 1.0, 0.0, 0.0, 1.0, 0.0, 1.0, 1.0, 1.0, 1.0, 1.0, 0.0, 0.0, 0.0, 0.0, 1.0, 0.0, 1.0, 0.0, 0.0, 1.0, 0.0, 1.0, 1.0, 0.0, 0.03407, 1.0, 0.03407, 1.0, 0.0, 0.0, 0.0, 0.2435, 0.3057, 0.1682, 0.3057, 0.2824, 0.0, 0.4235, 0.0, 0.5765, 0.0, 0.5376, 0.3057, 0.4624, 0.3057, 0.4624, 0.4529, 0.2435, 0.4529, 0.8075, 0.9134, 0.8051, 0.9179, 0.8035, 0.923, 0.803, 0.9286, 0.8035, 0.9341, 0.8051, 0.9393, 0.8075, 0.9437, 0.8106, 0.9471, 0.8143, 0.9493, 0.8182, 0.95, 0.8182, 1.0, 1.0, 1.0, 1.0, 0.0, 0.8182, 0.0, 0.8182, 0.1143, 0.6869, 0.1143, 0.6869, 0.0, 0.5657, 0.0, 0.5657, 0.1143, 0.4343, 0.1143, 0.4343, 0.0, 0.3131, 0.0, 0.3131, 0.1143, 0.1818, 0.1143, 0.1818, 0.0, 0.0, 0.0, 0.0, 1.0, 0.1818, 1.0, 0.1818, 0.95, 0.1857, 0.9493, 0.1894, 0.9471, 0.1925, 0.9437, 0.1949, 0.9393, 0.1965, 0.9341, 0.197, 0.9286, 0.1965, 0.923, 0.1949, 0.9179, 0.1925, 0.9134, 0.1894, 0.91, 0.1857, 0.9079, 0.1818, 0.9071, 0.1818, 0.6643, 0.1841, 0.6403, 0.1906, 0.6179, 0.201, 0.5986, 0.2146, 0.5839, 0.2305, 0.5746, 0.2475, 0.5714, 0.3131, 0.5714, 0.3131, 1.0, 0.6869, 1.0, 0.6869, 0.5714, 0.7525, 0.5714, 0.7671, 0.5738, 0.781, 0.5806, 0.7935, 0.5917, 0.8039, 0.6064, 0.8117, 0.624, 0.8165, 0.6436, 0.8182, 0.6643, 0.8182, 0.9071, 0.8143, 0.9079, 0.8106, 0.91, 0.0, 0.3276, 1.0, 0.3276, 1.0, 0.6621, 0.0, 0.6621, 1.0, 0.3765, 0.0, 0.3765, 0.0, 0.2182, 1.0, 0.2182, 1.0, 1.0, 1.0, 0.0, 0.0, 0.0, 0.0, 1.0, 0.0, 0.7412, 1.0, 0.7412, 1.0, 0.5, 0.0, 0.5, 1.0, 0.0, 1.0, 1.0, 0.8706, 1.0, 0.7176, 1.0, 0.7565, 0.4529, 0.8318, 0.4529, 0.8318, 0.3057, 1.0, 0.134, 0.0, 0.134, 0.0, 0.2929, 1.0, 0.2929, 1.0, 0.0, 0.0, 0.0, 0.0, 1.0, 0.713, 1.0, 1.0, 0.5857, 0.0, 0.0, 1.0, 0.0, 1.0, 0.5857, 0.7768, 1.0, 0.0, 1.0, 1.0, 1.0, 1.0, 0.0, 0.0, 0.0, 0.0, 1.0, 0.7768, 0.0, 1.0, 0.4143, 1.0, 1.0, 0.0, 1.0, 0.0, 0.0, 1.0, 0.7412, 0.0, 0.7412, 0.0, 1.0, 1.0, 1.0, 1.0, 0.0, 0.0, 0.0, 0.0, 1.0, 1.0, 1.0, 1.0, 0.09903, 0.0, 0.09903, 0.0, 0.02507, 1.0, 0.02507, 0.0, 0.03407, 1.0, 0.03407, 1.0, 0.0, 0.0, 0.0, 1.0, 0.331, 0.0, 0.331, 0.0, 0.669, 1.0, 0.669, 1.0, 0.2929, 0.0, 0.2929, 0.0, 0.5, 1.0, 0.5, 0.0, 1.0, 1.0, 1.0, 1.0, 0.0, 0.0, 0.0, 0.8294, 0.0, 1.0, 1.0, 0.0, 1.0, 0.1706, 0.0, 1.0, 0.5661, 0.0, 0.5661, 0.0, 0.3765, 1.0, 0.3765, 1.0, 0.0, 0.0, 0.0, 0.0, 1.0, 1.0, 1.0, 1.0, 1.0, 1.0, 0.0, 0.0, 0.0, 0.0, 1.0, 0.0, 0.1464, 0.0, 0.25, 1.0, 0.2456, 1.0, 0.1438, 0.0, 1.0, 0.0, 0.7412, 1.0, 0.7289, 1.0, 0.9847, 0.0, 0.2929, 0.0, 0.134, 1.0, 0.1314, 1.0, 0.2875, 0.0, 0.03407, 0.0, 0.0, 1.0, 0.0, 0.9697, 0.03024, 0.0, 0.6294, 0.0, 0.75, 0.9357, 0.7522, 0.9578, 0.6627, 0.0, 0.7412, 0.8824, 0.6838, 0.8776, 0.844, 0.0, 0.5, 0.0, 0.6294, 0.9792, 0.5763, 1.0, 0.4924, 0.0, 0.75, 0.0, 0.8536, 0.9155, 0.8338, 0.9357, 0.7522, 0.0, 0.8536, 0.0, 0.933, 0.8986, 0.902, 0.9155, 0.8338, 0.0, 0.933, 0.886, 0.9531, 0.8986, 0.902, 0.0, 0.7412, 0.0, 0.5, 0.8936, 0.4875, 0.8824, 0.6838, 1.0, 0.0, 1.0, 1.0, 1.0, 0.6724, 0.0, 0.6724, 0.0, 0.6294, 0.9578, 0.6627, 0.9792, 0.5763, 0.0, 0.933, 0.0, 0.983, 0.8774, 0.9876, 0.886, 0.9531, 0.0, 0.983, 0.0, 1.0, 0.8744, 1.0, 0.8774, 0.9876, 0.0, 0.134, 0.0, 0.03407, 0.9697, 0.03024, 0.9394, 0.1277, 0.0, 0.5, 0.0, 0.2929, 1.0, 0.2875, 1.0, 0.4912, 0.0, 0.5, 0.0, 0.2929, 0.9124, 0.2929, 0.8936, 0.4875, 0.0, 0.134, 0.0, 0.03407, 1.0, 0.03342, 1.0, 0.1314, 0.0, 0.03407, 0.0, 0.0, 1.0, 0.0, 1.0, 0.03342, 1.0, 1.0, 0.0, 1.0, 0.0, 0.0, 1.0, 0.0, 0.0, 1.0, 0.0, 0.0, 1.0, 0.0, 1.0, 1.0, 0.0, 0.3276, 0.0, 0.0, 0.0, 1.0, 1.0, 0.3276, 0.0, 0.0, 1.0, 0.0, 1.0, 1.0, 0.0, 1.0, 1.0, 1.0, 0.0, 1.0, 0.0, 0.0, 0.625, 0.0, 1.0, 0.0, 1.0, 0.0, 0.0, 0.0, 0.0, 1.0, 0.8326, 1.0, 1.0, 0.5857, 1.0, 1.0, 0.0, 1.0, 0.0, 0.0, 1.0, 0.0, 1.0, 0.0, 0.0, 0.0, 0.0, 1.0, 1.0, 1.0, 1.0, 0.0, 0.0, 0.0, 0.0, 1.0, 1.0, 1.0, 1.0, 1.0, 0.0, 1.0, 0.0, 0.0, 1.0, 0.0, 1.0, 0.02507, 0.0, 0.02507, 0.0, 0.0, 1.0, 0.0, 1.0, 1.0, 0.0, 1.0, 0.0, 0.0, 1.0, 0.0, 1.0, 0.3379, 1.0, 0.0, 0.0, 0.0, 0.0, 0.3379, 0.9026, 0.3032, 0.9026, 1.0, 0.0, 1.0, 0.1883, 0.0, 1.0, 0.0, 0.9989, 0.05015, 0.9947, 0.1017, 0.9867, 0.1552, 0.9751, 0.2039, 0.9605, 0.2447, 0.9438, 0.2752, 0.9241, 0.2958, 1.0, 1.0, 0.0, 1.0, 0.0, 0.0, 1.0, 0.0, 0.0, 0.7775, 1.0, 0.7775, 1.0, 1.0, 0.0, 1.0, 1.0, 1.0, 0.0, 1.0, 0.0, 0.0, 1.0, 0.0, 1.0, 0.0, 0.0, 0.0, 0.0, 1.0, 1.0, 1.0, 1.0, 1.0, 0.0, 1.0, 0.0, 0.0, 1.0, 0.0, 0.04748, 0.261, 0.02853, 0.2157, 0.01244, 0.1506, 0.002945, 0.07745, 0.0, 0.004568, 1.138e-05, 0.0, 0.8117, 0.0, 1.0, 1.0, 0.0974, 1.0, 0.0974, 0.3032, 0.08221, 0.2995, 0.06661, 0.2879, 1.0, 1.0, 0.0, 1.0, 0.0, 0.0, 1.0, 0.0, 1.0, 0.6724, 1.0, 0.3379, 0.0, 0.3379, 0.0, 0.6724, 0.0, 0.0, 1.0, 0.0, 1.0, 1.0, 0.0, 1.0, 0.3558, 0.0, 1.0, 0.0, 1.0, 1.0, 0.0, 1.0, 0.0, 0.3276, 1.0, 0.3276, 0.0, 1.0, 0.0, 0.0, 1.0, 0.0, 1.0, 1.0, 0.0, 1.0, 0.0, 0.0, 1.0, 1.0, 1.0, 0.0, 0.0, 0.0, 0.0, 0.3347, 0.7722, 0.3347, 0.7722, 1.0, 1.0, 1.0, 0.0, 1.0, 0.0, 0.0, 1.0, 0.0, 0.8294, 1.0, 1.0, 0.0, 0.0, 0.0, 0.1706, 1.0, 1.0, 1.0, 1.0, 0.0, 0.0, 0.0, 0.0, 1.0, 0.625, 0.0, 0.0, 0.0, 0.0, 1.0, 1.0, 1.0, 1.0, 0.0, 0.0, 0.6621, 1.0, 0.6621, 1.0, 1.0, 1.0, 0.0, 0.0, 0.669, 1.0, 0.669, 1.0, 0.331, 0.0, 0.331, 0.0, 1.0, 0.0, 0.0, 1.0, 0.0, 1.0, 1.0, 1.0, 0.0, 1.0, 0.331, 0.0, 0.331, 0.0, 0.0, 1.0, 0.331, 1.0, 0.669, 0.0, 0.669, 0.0, 0.331, 1.0, 0.0, 0.0, 0.0, 0.0, 1.0, 1.0, 1.0, 0.0, 0.0, 0.0, 0.01704, 1.0, 0.01671, 1.0, 0.0, 0.0, 1.0, 0.0, 0.0, 1.0, 0.0, 1.0, 1.0, 0.7315, 0.216, 0.7143, 0.2247, 0.6995, 0.2385, 0.6881, 0.2565, 0.681, 0.2775, 0.6786, 0.3, 0.6786, 0.387, 1.0, 0.387, 1.0, 1.0, 0.0, 1.0, 0.0, 0.0, 1.0, 0.0, 1.0, 0.213, 0.75, 0.213, 0.0, 1.0, 0.0, 0.7412, 0.8776, 0.844, 0.876, 1.0, 0.1294, 1.0, 0.0, 1.0, 0.0, 0.0, 0.1294, 0.0, 0.2824, 0.0, 0.1682, 0.3057, 0.1682, 0.4529, 0.2435, 0.4529, 0.4624, 0.4529, 0.5376, 0.4529, 0.5376, 0.3057, 0.5765, 0.0, 0.7176, 0.0, 0.8706, 0.0, 1.0, 0.0, 0.8318, 0.3057, 0.7565, 0.3057, 0.7565, 0.4529, 0.7176, 1.0, 0.5765, 1.0, 0.4235, 1.0, 0.2824, 1.0, 0.6786, 0.3, 0.681, 0.2775, 0.6881, 0.2565, 0.6995, 0.2385, 0.7143, 0.2247, 0.7315, 0.216, 0.75, 0.213, 1.0, 0.213, 1.0, 0.0, 0.0, 0.0, 0.0, 1.0, 1.0, 1.0, 1.0, 0.387, 0.6786, 0.387, 0.1689, 0.9686, 0.2635, 0.6714, 0.2646, 0.6698, 1.0, 0.6693, 1.0, 0.0, 0.2578, 0.003959, 0.2501, 0.0158, 0.1489, 0.3299, 0.1469, 0.3341, 0.1448, 0.3341, 0.1427, 0.3299, 0.04154, 0.0158, 0.03383, 0.003959, 0.0, 0.0, 0.0, 0.6693, 0.02709, 0.6698, 0.02814, 0.6714, 0.1228, 0.9686, 0.138, 1.0, 0.1536, 1.0, 0.0, 1.0, 0.0, 0.0, 1.0, 0.0, 1.0, 1.0, 0.0, 0.0, 0.1706, 1.0, 0.8294, 1.0, 1.0, 0.0, 1.0, 1.0, 0.0, 1.0, 0.0, 0.0, 1.0, 0.0, 0.8294, 1.0, 1.0, 0.0, 0.0, 0.0, 0.1706, 1.0, 0.0, 1.0, 1.0, 1.0, 1.0, 0.0, 0.3558, 0.0, 1.0, 0.2182, 0.0, 0.2182, 0.0, 0.09903, 1.0, 0.09903, 1.0, 1.0, 0.8294, 0.0, 0.1706, 0.0, 0.0, 1.0, 0.0, 0.0, 1.0, 0.0, 0.8294, 1.0, 0.1706, 1.0, 0.0, 0.331, 1.0, 0.331, 1.0, 0.0, 0.0, 0.0, 1.0, 1.0, 0.8294, 0.0, 0.1706, 0.0, 0.0, 1.0, 0.1706, 1.0, 0.0, 0.0, 1.0, 0.0, 0.8294, 1.0, 1.0, 0.6693, 0.2646, 0.6698, 0.2635, 0.6714, 0.1689, 0.9686, 0.1536, 1.0, 0.138, 1.0, 0.1228, 0.9686, 0.02814, 0.6714, 0.02709, 0.6698, 0.0, 0.6693, 0.0, 0.0, 0.03383, 0.003959, 0.04154, 0.0158, 0.1427, 0.3299, 0.1448, 0.3341, 0.1469, 0.3341, 0.1489, 0.3299, 0.2501, 0.0158, 0.2578, 0.003959, 1.0, 0.0, 1.0, 1.0, 0.8294, 0.0, 0.1706, 0.0, 0.0, 1.0, 1.0, 1.0, 1.0, 0.0, 0.0, 0.0, 0.0, 1.0, 1.0, 0.0, 1.0, 1.0, 1.0, 0.6724, 0.0, 0.6724, 0.0, 0.134, 1.0, 0.134, 1.0, 0.03407, 0.0, 0.03407, 1.0, 0.0, 1.0, 1.0, 0.0, 1.0, 0.0, 0.0, 0.0, 0.0, 0.0, 1.0, 1.0, 0.3276, 0.0, 0.3276, 0.0, 0.331, 1.0, 0.331, 1.0, 0.0, 0.0, 0.0, 1.0, 0.6621, 0.0, 0.6621, 1.0, 0.0, 1.0, 1.0, 0.0, 0.3379, 0.0, 0.6724, 1.0, 0.6724, 1.0, 0.3379, 1.0, 0.669, 0.0, 0.669, 0.0, 1.0, 1.0, 1.0, 1.0, 0.6724, 0.0, 0.6724, 0.0, 0.3379, 1.0, 0.3379, 1.0, 0.2929, 0.0, 0.2929, 0.0, 0.5, 1.0, 0.5, 0.0, 0.6621, 1.0, 0.0, 1.0, 1.0, 1.0, 0.6621, 1.0, 1.0, 0.0, 1.0, 0.0, 0.0, 0.625, 0.0, 1.0, 0.0, 1.0, 1.0, 0.0, 1.0, 0.0, 0.0, 0.9069, 0.0, 1.0, 0.6621, 1.0, 0.3276, 0.0, 0.3276, 0.0, 0.6621, 0.1427, 0.3299, 0.1448, 0.3341, 0.1469, 0.3341, 0.1489, 0.3299, 0.2501, 0.0158, 0.2578, 0.003959, 1.0, 0.0, 1.0, 0.6693, 0.2646, 0.6698, 0.2635, 0.6714, 0.1689, 0.9686, 0.1536, 1.0, 0.138, 1.0, 0.1228, 0.9686, 0.02814, 0.6714, 0.02709, 0.6698, 0.0, 0.6693, 0.0, 0.0, 0.03383, 0.003959, 0.04154, 0.0158, 1.0, 0.6621, 0.0, 0.6621, 0.0, 0.3276, 1.0, 0.3276, 1.0, 0.0, 1.0, 1.0, 0.0, 1.0, 0.0, 0.0, 0.2278, 1.0, 0.2278, 0.3347, 1.0, 0.3347, 1.0, 0.0, 0.0, 0.0, 0.0, 1.0, 0.0, 1.0, 0.1706, 0.0, 0.8294, 0.0, 1.0, 1.0, 0.0, 1.0, 0.0, 0.0, 1.0, 0.0, 1.0, 1.0, 0.02814, 0.6714, 0.1228, 0.9686, 0.138, 1.0, 0.1536, 1.0, 0.1689, 0.9686, 0.2635, 0.6714, 0.2646, 0.6698, 1.0, 0.6693, 1.0, 0.0, 0.2578, 0.003959, 0.2501, 0.0158, 0.1489, 0.3299, 0.1469, 0.3341, 0.1448, 0.3341, 0.1427, 0.3299, 0.04154, 0.0158, 0.03383, 0.003959, 0.0, 0.0, 0.0, 0.6693, 0.02709, 0.6698, 0.8294, 0.0, 0.1706, 0.0, 0.0, 1.0, 1.0, 1.0, 1.0, 1.0, 1.0, 0.0, 0.0, 0.0, 0.0, 1.0, 0.0, 1.0, 0.0, 0.0, 1.0, 0.0, 1.0, 1.0, 1.0, 0.0, 0.8294, 1.0, 0.1706, 1.0, 0.0, 0.0, 0.0, 0.0, 0.1706, 1.0, 0.8294, 1.0, 1.0, 0.0, 1.0, 0.0, 0.0, 0.6621, 1.0, 0.6621, 1.0, 1.0, 0.4624, 0.4529, 0.4624, 0.3057, 1.0, 0.0, 0.0, 0.0, 0.1682, 0.3057, 0.2435, 0.3057, 0.2435, 0.4529, 0.1706, 1.0, 0.0, 0.0, 1.0, 0.0, 0.8294, 1.0, 1.0, 0.0, 0.7565, 0.3057, 0.8318, 0.3057, 0.8318, 0.4529, 0.7565, 0.4529, 1.0, 1.0, 1.0, 0.0, 1.0, 1.0, 0.0, 1.0, 0.0, 0.0, 0.1706, 1.0, 0.8294, 1.0, 1.0, 0.0, 0.0, 0.0, 1.0, 0.669, 0.0, 0.669, 0.0, 1.0, 1.0, 1.0])
me_conn_jst_xh_1x3_b3b_xh_a.materials.append(mat_plastic_case_white)
me_conn_jst_xh_1x3_b3b_xh_a.materials.append(mat_metal_pins)
me_conn_jst_xh_1x3_b3b_xh_a.update()

# ---- objects
ob_conn_jst_xh_1x3_b3b_xh_a = bpy.data.objects.new('Conn_JST_XH_1x3_B3B-XH-A', me_conn_jst_xh_1x3_b3b_xh_a)

# ---- transforms, parenting, visibility, modifiers, constraints
ob_conn_jst_xh_1x3_b3b_xh_a.location = (0.0, 0.0, 0.0)
_m = ob_conn_jst_xh_1x3_b3b_xh_a.modifiers.new('Bevel', 'BEVEL')
_m.width = 0.003
_m.width_pct = 0.003
_m.segments = 3

# ---- collection membership
col_conn_jst_xh_1x3_b3b_xh_a.objects.link(ob_conn_jst_xh_1x3_b3b_xh_a)

# ---- scene / render settings (as saved in the file)
scene.frame_start = 1; scene.frame_end = 250; scene.frame_set(1)
scene.render.engine = 'BLENDER_EEVEE_NEXT'
scene.cycles.sampling_pattern = 'TABULATED_SOBOL'
scene.eevee.ray_tracing_options.trace_max_roughness = 0.0
bpy.context.view_layer.update()

# ---- added for rendering (the .blend has no active camera and no usable light): camera, sun
cam_auto = bpy.data.cameras.new('AutoCamera')
cam_auto.lens = 50.0
cam_auto.sensor_width = 36.0
cam_auto.clip_end = 1000.0
ob_auto_camera = bpy.data.objects.new('AutoCamera', cam_auto)
scene.collection.objects.link(ob_auto_camera)
ob_auto_camera.location = (16.8106, -17.6727, 13.2485)
ob_auto_camera.rotation_euler = (1.09748, -7.21219e-08, 0.694738)
scene.camera = ob_auto_camera
light_auto_sun = bpy.data.lights.new('AutoSun', 'SUN')
light_auto_sun.energy = 3.0
light_auto_sun.angle = 0.0523599
ob_auto_sun = bpy.data.objects.new('AutoSun', light_auto_sun)
scene.collection.objects.link(ob_auto_sun)
ob_auto_sun.rotation_euler = (0.872665, 0.174533, 0.523599)
bpy.context.view_layer.update()

